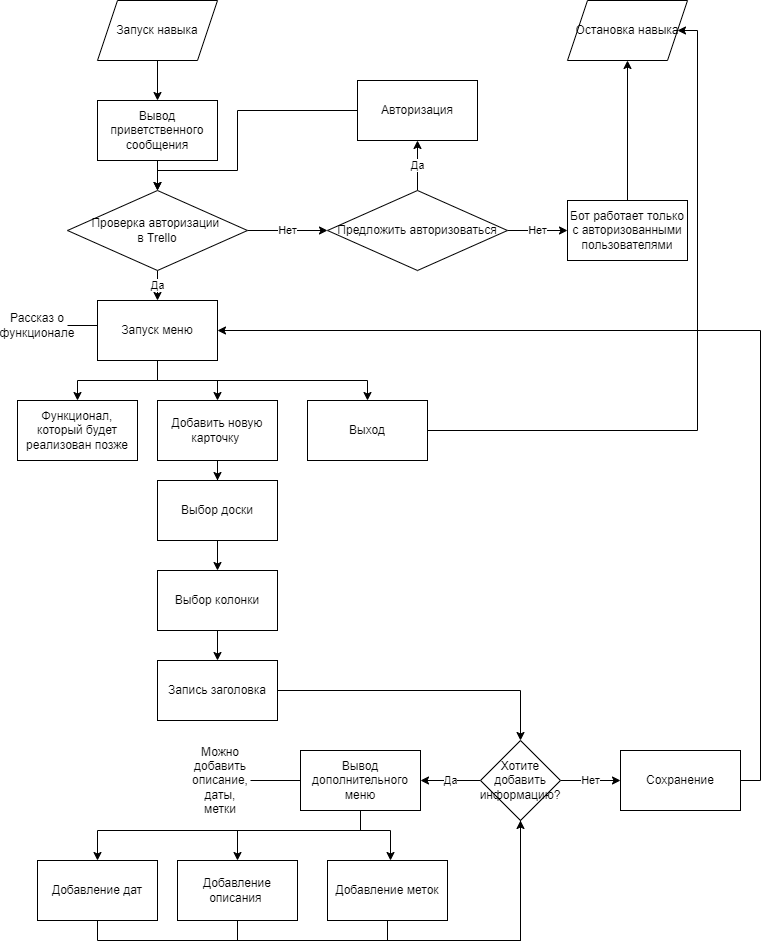

The diagram above was exported from draw.io. Its source (the exported page's mxGraphModel, read from the mxfile embedded in the PNG):
<mxGraphModel dx="1052" dy="552" grid="1" gridSize="10" guides="1" tooltips="1" connect="1" arrows="1" fold="1" page="1" pageScale="1" pageWidth="827" pageHeight="1169" math="0" shadow="0">
  <root>
    <mxCell id="0" />
    <mxCell id="1" parent="0" />
    <mxCell id="PIqyL4iMC6zV3-eTv-Ek-3" value="" style="edgeStyle=orthogonalEdgeStyle;rounded=0;orthogonalLoop=1;jettySize=auto;html=1;" edge="1" parent="1" source="PIqyL4iMC6zV3-eTv-Ek-1" target="PIqyL4iMC6zV3-eTv-Ek-2">
      <mxGeometry relative="1" as="geometry" />
    </mxCell>
    <mxCell id="PIqyL4iMC6zV3-eTv-Ek-1" value="Запуск навыка" style="shape=parallelogram;perimeter=parallelogramPerimeter;whiteSpace=wrap;html=1;fixedSize=1;" vertex="1" parent="1">
      <mxGeometry x="100" y="40" width="120" height="60" as="geometry" />
    </mxCell>
    <mxCell id="PIqyL4iMC6zV3-eTv-Ek-7" value="" style="edgeStyle=orthogonalEdgeStyle;rounded=0;orthogonalLoop=1;jettySize=auto;html=1;" edge="1" parent="1" source="PIqyL4iMC6zV3-eTv-Ek-2" target="PIqyL4iMC6zV3-eTv-Ek-6">
      <mxGeometry relative="1" as="geometry" />
    </mxCell>
    <mxCell id="PIqyL4iMC6zV3-eTv-Ek-2" value="Вывод приветственного сообщения" style="whiteSpace=wrap;html=1;" vertex="1" parent="1">
      <mxGeometry x="100" y="140" width="120" height="60" as="geometry" />
    </mxCell>
    <mxCell id="PIqyL4iMC6zV3-eTv-Ek-12" value="Да" style="edgeStyle=orthogonalEdgeStyle;rounded=0;orthogonalLoop=1;jettySize=auto;html=1;" edge="1" parent="1" source="PIqyL4iMC6zV3-eTv-Ek-6" target="PIqyL4iMC6zV3-eTv-Ek-11">
      <mxGeometry relative="1" as="geometry" />
    </mxCell>
    <mxCell id="PIqyL4iMC6zV3-eTv-Ek-16" value="Нет" style="edgeStyle=orthogonalEdgeStyle;rounded=0;orthogonalLoop=1;jettySize=auto;html=1;" edge="1" parent="1" source="PIqyL4iMC6zV3-eTv-Ek-6" target="PIqyL4iMC6zV3-eTv-Ek-15">
      <mxGeometry relative="1" as="geometry" />
    </mxCell>
    <mxCell id="PIqyL4iMC6zV3-eTv-Ek-6" value="Проверка авторизации &lt;br&gt;в Trello" style="rhombus;whiteSpace=wrap;html=1;" vertex="1" parent="1">
      <mxGeometry x="70" y="230" width="180" height="80" as="geometry" />
    </mxCell>
    <mxCell id="PIqyL4iMC6zV3-eTv-Ek-28" value="" style="edgeStyle=orthogonalEdgeStyle;rounded=0;orthogonalLoop=1;jettySize=auto;html=1;endArrow=classic;endFill=1;" edge="1" parent="1" source="PIqyL4iMC6zV3-eTv-Ek-11" target="PIqyL4iMC6zV3-eTv-Ek-27">
      <mxGeometry relative="1" as="geometry">
        <Array as="points">
          <mxPoint x="160" y="420" />
          <mxPoint x="80" y="420" />
        </Array>
      </mxGeometry>
    </mxCell>
    <mxCell id="PIqyL4iMC6zV3-eTv-Ek-30" value="" style="edgeStyle=orthogonalEdgeStyle;rounded=0;orthogonalLoop=1;jettySize=auto;html=1;endArrow=classic;endFill=1;" edge="1" parent="1" source="PIqyL4iMC6zV3-eTv-Ek-11" target="PIqyL4iMC6zV3-eTv-Ek-29">
      <mxGeometry relative="1" as="geometry">
        <Array as="points">
          <mxPoint x="160" y="420" />
          <mxPoint x="220" y="420" />
        </Array>
      </mxGeometry>
    </mxCell>
    <mxCell id="PIqyL4iMC6zV3-eTv-Ek-70" value="" style="edgeStyle=orthogonalEdgeStyle;rounded=0;orthogonalLoop=1;jettySize=auto;html=1;endArrow=classic;endFill=1;" edge="1" parent="1" source="PIqyL4iMC6zV3-eTv-Ek-11" target="PIqyL4iMC6zV3-eTv-Ek-69">
      <mxGeometry relative="1" as="geometry">
        <Array as="points">
          <mxPoint x="160" y="420" />
          <mxPoint x="370" y="420" />
        </Array>
      </mxGeometry>
    </mxCell>
    <mxCell id="PIqyL4iMC6zV3-eTv-Ek-11" value="Запуск меню" style="whiteSpace=wrap;html=1;" vertex="1" parent="1">
      <mxGeometry x="100" y="340" width="120" height="60" as="geometry" />
    </mxCell>
    <mxCell id="PIqyL4iMC6zV3-eTv-Ek-18" value="Нет" style="edgeStyle=orthogonalEdgeStyle;rounded=0;orthogonalLoop=1;jettySize=auto;html=1;" edge="1" parent="1" source="PIqyL4iMC6zV3-eTv-Ek-15" target="PIqyL4iMC6zV3-eTv-Ek-17">
      <mxGeometry relative="1" as="geometry" />
    </mxCell>
    <mxCell id="PIqyL4iMC6zV3-eTv-Ek-20" value="Да" style="edgeStyle=orthogonalEdgeStyle;rounded=0;orthogonalLoop=1;jettySize=auto;html=1;" edge="1" parent="1" source="PIqyL4iMC6zV3-eTv-Ek-15" target="PIqyL4iMC6zV3-eTv-Ek-19">
      <mxGeometry relative="1" as="geometry" />
    </mxCell>
    <mxCell id="PIqyL4iMC6zV3-eTv-Ek-15" value="Предложить авторизоваться" style="rhombus;whiteSpace=wrap;html=1;" vertex="1" parent="1">
      <mxGeometry x="330" y="230" width="180" height="80" as="geometry" />
    </mxCell>
    <mxCell id="PIqyL4iMC6zV3-eTv-Ek-23" style="edgeStyle=orthogonalEdgeStyle;rounded=0;orthogonalLoop=1;jettySize=auto;html=1;entryX=0.5;entryY=1;entryDx=0;entryDy=0;" edge="1" parent="1" source="PIqyL4iMC6zV3-eTv-Ek-17" target="PIqyL4iMC6zV3-eTv-Ek-22">
      <mxGeometry relative="1" as="geometry" />
    </mxCell>
    <mxCell id="PIqyL4iMC6zV3-eTv-Ek-17" value="Бот работает только с авторизованными пользователями" style="whiteSpace=wrap;html=1;" vertex="1" parent="1">
      <mxGeometry x="570" y="240" width="120" height="60" as="geometry" />
    </mxCell>
    <mxCell id="PIqyL4iMC6zV3-eTv-Ek-21" style="edgeStyle=orthogonalEdgeStyle;rounded=0;orthogonalLoop=1;jettySize=auto;html=1;entryX=0.5;entryY=0;entryDx=0;entryDy=0;" edge="1" parent="1" source="PIqyL4iMC6zV3-eTv-Ek-19" target="PIqyL4iMC6zV3-eTv-Ek-6">
      <mxGeometry relative="1" as="geometry">
        <Array as="points">
          <mxPoint x="240" y="150" />
          <mxPoint x="240" y="210" />
          <mxPoint x="160" y="210" />
        </Array>
      </mxGeometry>
    </mxCell>
    <mxCell id="PIqyL4iMC6zV3-eTv-Ek-19" value="Авторизация" style="whiteSpace=wrap;html=1;" vertex="1" parent="1">
      <mxGeometry x="360" y="120" width="120" height="60" as="geometry" />
    </mxCell>
    <mxCell id="PIqyL4iMC6zV3-eTv-Ek-22" value="Остановка навыка" style="shape=parallelogram;perimeter=parallelogramPerimeter;whiteSpace=wrap;html=1;fixedSize=1;" vertex="1" parent="1">
      <mxGeometry x="570" y="40" width="120" height="60" as="geometry" />
    </mxCell>
    <mxCell id="PIqyL4iMC6zV3-eTv-Ek-26" style="edgeStyle=orthogonalEdgeStyle;rounded=0;orthogonalLoop=1;jettySize=auto;html=1;exitX=1;exitY=0.5;exitDx=0;exitDy=0;entryX=0;entryY=0.5;entryDx=0;entryDy=0;endArrow=none;endFill=0;" edge="1" parent="1" source="PIqyL4iMC6zV3-eTv-Ek-24" target="PIqyL4iMC6zV3-eTv-Ek-11">
      <mxGeometry relative="1" as="geometry" />
    </mxCell>
    <mxCell id="PIqyL4iMC6zV3-eTv-Ek-24" value="Рассказ о функционале" style="text;html=1;strokeColor=none;fillColor=none;align=center;verticalAlign=middle;whiteSpace=wrap;rounded=0;" vertex="1" parent="1">
      <mxGeometry x="10" y="350" width="60" height="30" as="geometry" />
    </mxCell>
    <mxCell id="PIqyL4iMC6zV3-eTv-Ek-27" value="Функционал, который будет реализован позже" style="whiteSpace=wrap;html=1;" vertex="1" parent="1">
      <mxGeometry x="20" y="440" width="120" height="60" as="geometry" />
    </mxCell>
    <mxCell id="PIqyL4iMC6zV3-eTv-Ek-32" value="" style="edgeStyle=orthogonalEdgeStyle;rounded=0;orthogonalLoop=1;jettySize=auto;html=1;endArrow=classic;endFill=1;" edge="1" parent="1" source="PIqyL4iMC6zV3-eTv-Ek-29" target="PIqyL4iMC6zV3-eTv-Ek-31">
      <mxGeometry relative="1" as="geometry" />
    </mxCell>
    <mxCell id="PIqyL4iMC6zV3-eTv-Ek-29" value="Добавить новую карточку&amp;nbsp;" style="whiteSpace=wrap;html=1;" vertex="1" parent="1">
      <mxGeometry x="160" y="440" width="120" height="60" as="geometry" />
    </mxCell>
    <mxCell id="PIqyL4iMC6zV3-eTv-Ek-34" value="" style="edgeStyle=orthogonalEdgeStyle;rounded=0;orthogonalLoop=1;jettySize=auto;html=1;endArrow=classic;endFill=1;" edge="1" parent="1" source="PIqyL4iMC6zV3-eTv-Ek-31" target="PIqyL4iMC6zV3-eTv-Ek-33">
      <mxGeometry relative="1" as="geometry" />
    </mxCell>
    <mxCell id="PIqyL4iMC6zV3-eTv-Ek-31" value="Выбор доски" style="whiteSpace=wrap;html=1;" vertex="1" parent="1">
      <mxGeometry x="160" y="520" width="120" height="60" as="geometry" />
    </mxCell>
    <mxCell id="PIqyL4iMC6zV3-eTv-Ek-36" value="" style="edgeStyle=orthogonalEdgeStyle;rounded=0;orthogonalLoop=1;jettySize=auto;html=1;endArrow=classic;endFill=1;" edge="1" parent="1" source="PIqyL4iMC6zV3-eTv-Ek-33" target="PIqyL4iMC6zV3-eTv-Ek-35">
      <mxGeometry relative="1" as="geometry" />
    </mxCell>
    <mxCell id="PIqyL4iMC6zV3-eTv-Ek-33" value="Выбор колонки" style="whiteSpace=wrap;html=1;" vertex="1" parent="1">
      <mxGeometry x="160" y="610" width="120" height="60" as="geometry" />
    </mxCell>
    <mxCell id="PIqyL4iMC6zV3-eTv-Ek-49" value="" style="edgeStyle=orthogonalEdgeStyle;rounded=0;orthogonalLoop=1;jettySize=auto;html=1;endArrow=classic;endFill=1;exitX=1;exitY=0.5;exitDx=0;exitDy=0;" edge="1" parent="1" source="PIqyL4iMC6zV3-eTv-Ek-35" target="PIqyL4iMC6zV3-eTv-Ek-48">
      <mxGeometry relative="1" as="geometry">
        <mxPoint x="493" y="780" as="sourcePoint" />
      </mxGeometry>
    </mxCell>
    <mxCell id="PIqyL4iMC6zV3-eTv-Ek-35" value="Запись заголовка" style="whiteSpace=wrap;html=1;" vertex="1" parent="1">
      <mxGeometry x="160" y="700" width="120" height="60" as="geometry" />
    </mxCell>
    <mxCell id="PIqyL4iMC6zV3-eTv-Ek-51" value="Нет" style="edgeStyle=orthogonalEdgeStyle;rounded=0;orthogonalLoop=1;jettySize=auto;html=1;endArrow=classic;endFill=1;" edge="1" parent="1" source="PIqyL4iMC6zV3-eTv-Ek-48" target="PIqyL4iMC6zV3-eTv-Ek-50">
      <mxGeometry relative="1" as="geometry" />
    </mxCell>
    <mxCell id="PIqyL4iMC6zV3-eTv-Ek-53" value="Да" style="edgeStyle=orthogonalEdgeStyle;rounded=0;orthogonalLoop=1;jettySize=auto;html=1;endArrow=classic;endFill=1;" edge="1" parent="1" source="PIqyL4iMC6zV3-eTv-Ek-48" target="PIqyL4iMC6zV3-eTv-Ek-52">
      <mxGeometry relative="1" as="geometry" />
    </mxCell>
    <mxCell id="PIqyL4iMC6zV3-eTv-Ek-48" value="Хотите добавить информацию?" style="rhombus;whiteSpace=wrap;html=1;" vertex="1" parent="1">
      <mxGeometry x="483" y="780" width="80" height="80" as="geometry" />
    </mxCell>
    <mxCell id="PIqyL4iMC6zV3-eTv-Ek-55" style="edgeStyle=orthogonalEdgeStyle;rounded=0;orthogonalLoop=1;jettySize=auto;html=1;exitX=1;exitY=0.5;exitDx=0;exitDy=0;entryX=1;entryY=0.5;entryDx=0;entryDy=0;endArrow=classic;endFill=1;" edge="1" parent="1" source="PIqyL4iMC6zV3-eTv-Ek-50" target="PIqyL4iMC6zV3-eTv-Ek-11">
      <mxGeometry relative="1" as="geometry" />
    </mxCell>
    <mxCell id="PIqyL4iMC6zV3-eTv-Ek-50" value="Сохранение" style="whiteSpace=wrap;html=1;" vertex="1" parent="1">
      <mxGeometry x="623" y="790" width="120" height="60" as="geometry" />
    </mxCell>
    <mxCell id="PIqyL4iMC6zV3-eTv-Ek-59" value="" style="edgeStyle=orthogonalEdgeStyle;rounded=0;orthogonalLoop=1;jettySize=auto;html=1;endArrow=classic;endFill=1;" edge="1" parent="1" source="PIqyL4iMC6zV3-eTv-Ek-52" target="PIqyL4iMC6zV3-eTv-Ek-58">
      <mxGeometry relative="1" as="geometry">
        <Array as="points">
          <mxPoint x="363" y="870" />
          <mxPoint x="240" y="870" />
        </Array>
      </mxGeometry>
    </mxCell>
    <mxCell id="PIqyL4iMC6zV3-eTv-Ek-61" value="" style="edgeStyle=orthogonalEdgeStyle;rounded=0;orthogonalLoop=1;jettySize=auto;html=1;endArrow=classic;endFill=1;" edge="1" parent="1" source="PIqyL4iMC6zV3-eTv-Ek-52" target="PIqyL4iMC6zV3-eTv-Ek-60">
      <mxGeometry relative="1" as="geometry">
        <Array as="points">
          <mxPoint x="363" y="870" />
          <mxPoint x="100" y="870" />
        </Array>
      </mxGeometry>
    </mxCell>
    <mxCell id="PIqyL4iMC6zV3-eTv-Ek-63" value="" style="edgeStyle=orthogonalEdgeStyle;rounded=0;orthogonalLoop=1;jettySize=auto;html=1;endArrow=classic;endFill=1;" edge="1" parent="1" source="PIqyL4iMC6zV3-eTv-Ek-52" target="PIqyL4iMC6zV3-eTv-Ek-62">
      <mxGeometry relative="1" as="geometry">
        <Array as="points">
          <mxPoint x="363" y="870" />
          <mxPoint x="393" y="870" />
        </Array>
      </mxGeometry>
    </mxCell>
    <mxCell id="PIqyL4iMC6zV3-eTv-Ek-52" value="Вывод дополнительного меню" style="whiteSpace=wrap;html=1;" vertex="1" parent="1">
      <mxGeometry x="303" y="790" width="120" height="60" as="geometry" />
    </mxCell>
    <mxCell id="PIqyL4iMC6zV3-eTv-Ek-65" style="edgeStyle=orthogonalEdgeStyle;rounded=0;orthogonalLoop=1;jettySize=auto;html=1;exitX=1;exitY=0.5;exitDx=0;exitDy=0;entryX=0;entryY=0.5;entryDx=0;entryDy=0;endArrow=none;endFill=0;" edge="1" parent="1" source="PIqyL4iMC6zV3-eTv-Ek-54" target="PIqyL4iMC6zV3-eTv-Ek-52">
      <mxGeometry relative="1" as="geometry" />
    </mxCell>
    <mxCell id="PIqyL4iMC6zV3-eTv-Ek-54" value="Можно добавить описание, даты, метки" style="text;html=1;strokeColor=none;fillColor=none;align=center;verticalAlign=middle;whiteSpace=wrap;rounded=0;" vertex="1" parent="1">
      <mxGeometry x="193" y="805" width="60" height="30" as="geometry" />
    </mxCell>
    <mxCell id="PIqyL4iMC6zV3-eTv-Ek-67" style="edgeStyle=orthogonalEdgeStyle;rounded=0;orthogonalLoop=1;jettySize=auto;html=1;entryX=0.5;entryY=1;entryDx=0;entryDy=0;endArrow=none;endFill=0;" edge="1" parent="1" source="PIqyL4iMC6zV3-eTv-Ek-58" target="PIqyL4iMC6zV3-eTv-Ek-48">
      <mxGeometry relative="1" as="geometry">
        <Array as="points">
          <mxPoint x="240" y="980" />
          <mxPoint x="523" y="980" />
        </Array>
      </mxGeometry>
    </mxCell>
    <mxCell id="PIqyL4iMC6zV3-eTv-Ek-58" value="Добавление описания&amp;nbsp;" style="whiteSpace=wrap;html=1;" vertex="1" parent="1">
      <mxGeometry x="180" y="900" width="120" height="60" as="geometry" />
    </mxCell>
    <mxCell id="PIqyL4iMC6zV3-eTv-Ek-68" style="edgeStyle=orthogonalEdgeStyle;rounded=0;orthogonalLoop=1;jettySize=auto;html=1;exitX=0.5;exitY=1;exitDx=0;exitDy=0;entryX=0.5;entryY=1;entryDx=0;entryDy=0;endArrow=none;endFill=0;" edge="1" parent="1" source="PIqyL4iMC6zV3-eTv-Ek-60" target="PIqyL4iMC6zV3-eTv-Ek-48">
      <mxGeometry relative="1" as="geometry" />
    </mxCell>
    <mxCell id="PIqyL4iMC6zV3-eTv-Ek-60" value="Добавление дат" style="whiteSpace=wrap;html=1;" vertex="1" parent="1">
      <mxGeometry x="40" y="900" width="120" height="60" as="geometry" />
    </mxCell>
    <mxCell id="PIqyL4iMC6zV3-eTv-Ek-66" style="edgeStyle=orthogonalEdgeStyle;rounded=0;orthogonalLoop=1;jettySize=auto;html=1;exitX=0.5;exitY=1;exitDx=0;exitDy=0;entryX=0.5;entryY=1;entryDx=0;entryDy=0;endArrow=classic;endFill=1;" edge="1" parent="1" source="PIqyL4iMC6zV3-eTv-Ek-62" target="PIqyL4iMC6zV3-eTv-Ek-48">
      <mxGeometry relative="1" as="geometry" />
    </mxCell>
    <mxCell id="PIqyL4iMC6zV3-eTv-Ek-62" value="Добавление меток" style="whiteSpace=wrap;html=1;" vertex="1" parent="1">
      <mxGeometry x="330" y="900" width="120" height="60" as="geometry" />
    </mxCell>
    <mxCell id="PIqyL4iMC6zV3-eTv-Ek-71" style="edgeStyle=orthogonalEdgeStyle;rounded=0;orthogonalLoop=1;jettySize=auto;html=1;endArrow=classic;endFill=1;" edge="1" parent="1" source="PIqyL4iMC6zV3-eTv-Ek-69" target="PIqyL4iMC6zV3-eTv-Ek-22">
      <mxGeometry relative="1" as="geometry">
        <Array as="points">
          <mxPoint x="700" y="470" />
          <mxPoint x="700" y="70" />
        </Array>
      </mxGeometry>
    </mxCell>
    <mxCell id="PIqyL4iMC6zV3-eTv-Ek-69" value="Выход" style="whiteSpace=wrap;html=1;" vertex="1" parent="1">
      <mxGeometry x="310" y="440" width="120" height="60" as="geometry" />
    </mxCell>
  </root>
</mxGraphModel>